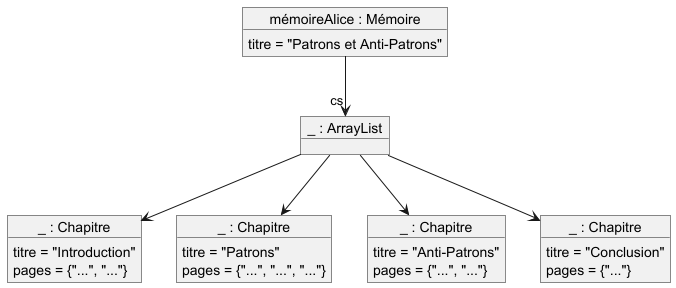

The diagram above was rendered by PlantUML. Its source (embedded in the PNG):
@startuml do_example1
object "mémoireAlice : Mémoire" as mA
mA : titre = "Patrons et Anti-Patrons"
object "_ : Chapitre" as c1
c1 : titre = "Introduction"
c1 : pages = {"...", "..."}
object "_ : Chapitre" as c2
c2 : titre = "Patrons"
c2 : pages = {"...", "...", "..."}
object "_ : Chapitre" as c3
c3 : titre = "Anti-Patrons"
c3 : pages = {"...", "..."}
object "_ : Chapitre" as c4
c4 : titre = "Conclusion"
c4 : pages = {"..."}
object "_ : ArrayList" as csA
mA --> "cs" csA
csA --> c1
csA --> c2
csA --> c3
csA --> c4
@enduml